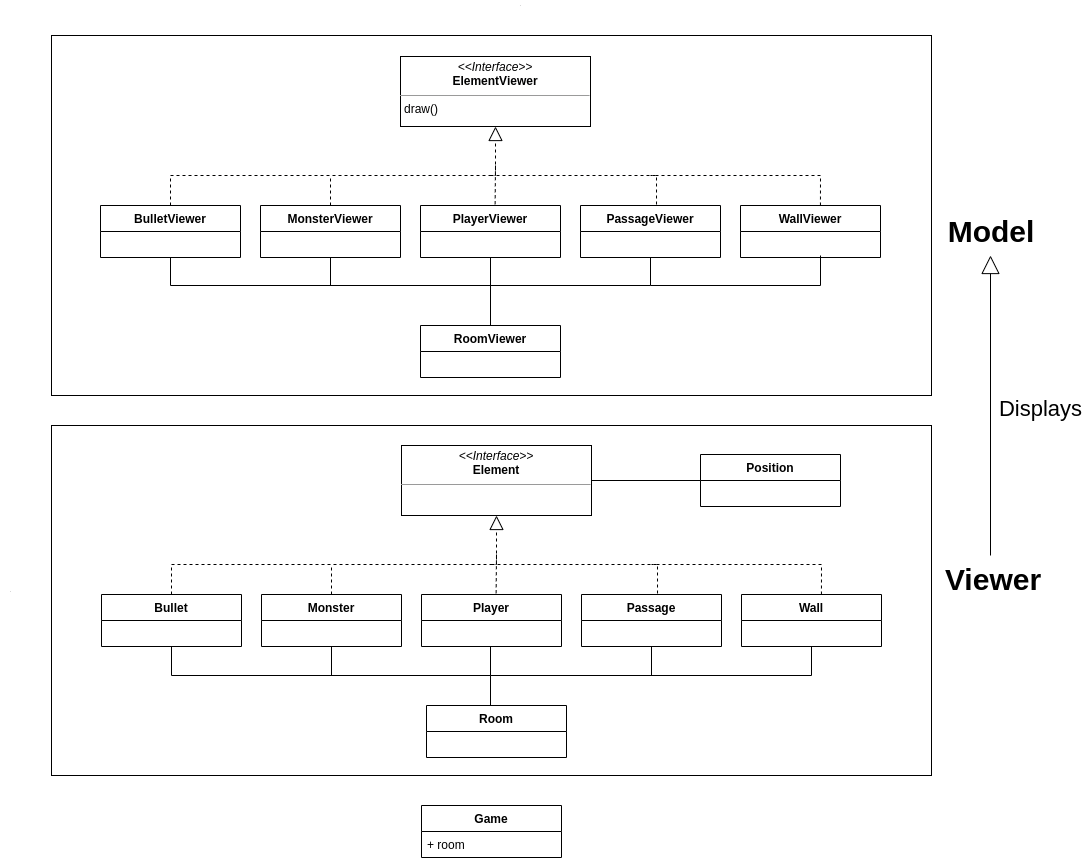

The diagram above was exported from draw.io. Its source (the exported page's mxGraphModel, read from the mxfile embedded in the PNG):
<mxGraphModel dx="1182" dy="643" grid="1" gridSize="10" guides="1" tooltips="1" connect="1" arrows="1" fold="1" page="1" pageScale="1" pageWidth="827" pageHeight="1169" math="0" shadow="0">
  <root>
    <mxCell id="0" />
    <mxCell id="1" parent="0" />
    <mxCell id="fkBkhNTpqWkZ8ZE3WQIU-1" value="Game" style="swimlane;fontStyle=1;childLayout=stackLayout;horizontal=1;startSize=26;fillColor=none;horizontalStack=0;resizeParent=1;resizeParentMax=0;resizeLast=0;collapsible=1;marginBottom=0;" vertex="1" parent="1">
      <mxGeometry x="641" y="850" width="140" height="52" as="geometry" />
    </mxCell>
    <mxCell id="fkBkhNTpqWkZ8ZE3WQIU-4" value="+ room" style="text;strokeColor=none;fillColor=none;align=left;verticalAlign=top;spacingLeft=4;spacingRight=4;overflow=hidden;rotatable=0;points=[[0,0.5],[1,0.5]];portConstraint=eastwest;" vertex="1" parent="fkBkhNTpqWkZ8ZE3WQIU-1">
      <mxGeometry y="26" width="140" height="26" as="geometry" />
    </mxCell>
    <mxCell id="fkBkhNTpqWkZ8ZE3WQIU-18" value="&lt;p style=&quot;margin: 0px ; margin-top: 4px ; text-align: center&quot;&gt;&lt;i&gt;&amp;lt;&amp;lt;Interface&amp;gt;&amp;gt;&lt;/i&gt;&lt;br&gt;&lt;b&gt;ElementViewer&lt;/b&gt;&lt;/p&gt;&lt;hr size=&quot;1&quot;&gt;&lt;p style=&quot;margin: 0px ; margin-left: 4px&quot;&gt;draw()&lt;/p&gt;" style="verticalAlign=top;align=left;overflow=fill;fontSize=12;fontFamily=Helvetica;html=1;" vertex="1" parent="1">
      <mxGeometry x="620" y="101" width="190" height="70" as="geometry" />
    </mxCell>
    <mxCell id="fkBkhNTpqWkZ8ZE3WQIU-19" value="BulletViewer" style="swimlane;fontStyle=1;childLayout=stackLayout;horizontal=1;startSize=26;fillColor=none;horizontalStack=0;resizeParent=1;resizeParentMax=0;resizeLast=0;collapsible=1;marginBottom=0;" vertex="1" parent="1">
      <mxGeometry x="320" y="250" width="140" height="52" as="geometry" />
    </mxCell>
    <mxCell id="fkBkhNTpqWkZ8ZE3WQIU-21" value="MonsterViewer" style="swimlane;fontStyle=1;childLayout=stackLayout;horizontal=1;startSize=26;fillColor=none;horizontalStack=0;resizeParent=1;resizeParentMax=0;resizeLast=0;collapsible=1;marginBottom=0;" vertex="1" parent="1">
      <mxGeometry x="480" y="250" width="140" height="52" as="geometry" />
    </mxCell>
    <mxCell id="fkBkhNTpqWkZ8ZE3WQIU-22" value="PassageViewer" style="swimlane;fontStyle=1;childLayout=stackLayout;horizontal=1;startSize=26;fillColor=none;horizontalStack=0;resizeParent=1;resizeParentMax=0;resizeLast=0;collapsible=1;marginBottom=0;" vertex="1" parent="1">
      <mxGeometry x="800" y="250" width="140" height="52" as="geometry" />
    </mxCell>
    <mxCell id="fkBkhNTpqWkZ8ZE3WQIU-23" value="PlayerViewer" style="swimlane;fontStyle=1;childLayout=stackLayout;horizontal=1;startSize=26;fillColor=none;horizontalStack=0;resizeParent=1;resizeParentMax=0;resizeLast=0;collapsible=1;marginBottom=0;" vertex="1" parent="1">
      <mxGeometry x="640" y="250" width="140" height="52" as="geometry" />
    </mxCell>
    <mxCell id="fkBkhNTpqWkZ8ZE3WQIU-24" value="WallViewer" style="swimlane;fontStyle=1;childLayout=stackLayout;horizontal=1;startSize=26;fillColor=none;horizontalStack=0;resizeParent=1;resizeParentMax=0;resizeLast=0;collapsible=1;marginBottom=0;" vertex="1" parent="1">
      <mxGeometry x="960" y="250" width="140" height="52" as="geometry" />
    </mxCell>
    <mxCell id="fkBkhNTpqWkZ8ZE3WQIU-29" value="RoomViewer" style="swimlane;fontStyle=1;childLayout=stackLayout;horizontal=1;startSize=26;fillColor=none;horizontalStack=0;resizeParent=1;resizeParentMax=0;resizeLast=0;collapsible=1;marginBottom=0;" vertex="1" parent="1">
      <mxGeometry x="640" y="370" width="140" height="52" as="geometry" />
    </mxCell>
    <mxCell id="fkBkhNTpqWkZ8ZE3WQIU-32" value="" style="endArrow=block;dashed=1;endFill=0;endSize=12;html=1;rounded=0;exitX=0.5;exitY=0;exitDx=0;exitDy=0;entryX=0.5;entryY=1;entryDx=0;entryDy=0;" edge="1" parent="1" source="fkBkhNTpqWkZ8ZE3WQIU-19" target="fkBkhNTpqWkZ8ZE3WQIU-18">
      <mxGeometry width="160" relative="1" as="geometry">
        <mxPoint x="540" y="160" as="sourcePoint" />
        <mxPoint x="700" y="160" as="targetPoint" />
        <Array as="points">
          <mxPoint x="390" y="220" />
          <mxPoint x="715" y="220" />
        </Array>
      </mxGeometry>
    </mxCell>
    <mxCell id="fkBkhNTpqWkZ8ZE3WQIU-34" value="" style="endArrow=none;dashed=1;html=1;rounded=0;exitX=0.5;exitY=0;exitDx=0;exitDy=0;" edge="1" parent="1" source="fkBkhNTpqWkZ8ZE3WQIU-21">
      <mxGeometry width="50" height="50" relative="1" as="geometry">
        <mxPoint x="590" y="320" as="sourcePoint" />
        <mxPoint x="550" y="220" as="targetPoint" />
      </mxGeometry>
    </mxCell>
    <mxCell id="fkBkhNTpqWkZ8ZE3WQIU-35" value="" style="endArrow=none;dashed=1;html=1;rounded=0;exitX=0.533;exitY=-0.024;exitDx=0;exitDy=0;exitPerimeter=0;" edge="1" parent="1" source="fkBkhNTpqWkZ8ZE3WQIU-23">
      <mxGeometry width="50" height="50" relative="1" as="geometry">
        <mxPoint x="710" y="250" as="sourcePoint" />
        <mxPoint x="715" y="210" as="targetPoint" />
      </mxGeometry>
    </mxCell>
    <mxCell id="fkBkhNTpqWkZ8ZE3WQIU-36" value="" style="endArrow=none;dashed=1;html=1;rounded=0;entryX=0.543;entryY=-0.015;entryDx=0;entryDy=0;entryPerimeter=0;" edge="1" parent="1" target="fkBkhNTpqWkZ8ZE3WQIU-22">
      <mxGeometry width="50" height="50" relative="1" as="geometry">
        <mxPoint x="710" y="220" as="sourcePoint" />
        <mxPoint x="730" y="220" as="targetPoint" />
        <Array as="points">
          <mxPoint x="876" y="220" />
        </Array>
      </mxGeometry>
    </mxCell>
    <mxCell id="fkBkhNTpqWkZ8ZE3WQIU-37" value="" style="endArrow=none;dashed=1;html=1;rounded=0;exitX=0.571;exitY=0;exitDx=0;exitDy=0;exitPerimeter=0;" edge="1" parent="1" source="fkBkhNTpqWkZ8ZE3WQIU-24">
      <mxGeometry width="50" height="50" relative="1" as="geometry">
        <mxPoint x="920" y="270" as="sourcePoint" />
        <mxPoint x="870" y="220" as="targetPoint" />
        <Array as="points">
          <mxPoint x="1040" y="220" />
        </Array>
      </mxGeometry>
    </mxCell>
    <mxCell id="fkBkhNTpqWkZ8ZE3WQIU-40" value="&lt;p style=&quot;margin: 0px ; margin-top: 4px ; text-align: center&quot;&gt;&lt;i&gt;&amp;lt;&amp;lt;Interface&amp;gt;&amp;gt;&lt;/i&gt;&lt;br&gt;&lt;b&gt;Element&lt;/b&gt;&lt;/p&gt;&lt;hr size=&quot;1&quot;&gt;&lt;p style=&quot;margin: 0px ; margin-left: 4px&quot;&gt;&lt;br&gt;&lt;/p&gt;" style="verticalAlign=top;align=left;overflow=fill;fontSize=12;fontFamily=Helvetica;html=1;" vertex="1" parent="1">
      <mxGeometry x="621" y="490" width="190" height="70" as="geometry" />
    </mxCell>
    <mxCell id="fkBkhNTpqWkZ8ZE3WQIU-41" value="Bullet" style="swimlane;fontStyle=1;childLayout=stackLayout;horizontal=1;startSize=26;fillColor=none;horizontalStack=0;resizeParent=1;resizeParentMax=0;resizeLast=0;collapsible=1;marginBottom=0;" vertex="1" parent="1">
      <mxGeometry x="321" y="639" width="140" height="52" as="geometry" />
    </mxCell>
    <mxCell id="fkBkhNTpqWkZ8ZE3WQIU-42" value="Monster" style="swimlane;fontStyle=1;childLayout=stackLayout;horizontal=1;startSize=26;fillColor=none;horizontalStack=0;resizeParent=1;resizeParentMax=0;resizeLast=0;collapsible=1;marginBottom=0;" vertex="1" parent="1">
      <mxGeometry x="481" y="639" width="140" height="52" as="geometry" />
    </mxCell>
    <mxCell id="fkBkhNTpqWkZ8ZE3WQIU-43" value="Passage" style="swimlane;fontStyle=1;childLayout=stackLayout;horizontal=1;startSize=26;fillColor=none;horizontalStack=0;resizeParent=1;resizeParentMax=0;resizeLast=0;collapsible=1;marginBottom=0;" vertex="1" parent="1">
      <mxGeometry x="801" y="639" width="140" height="52" as="geometry" />
    </mxCell>
    <mxCell id="fkBkhNTpqWkZ8ZE3WQIU-44" value="Player" style="swimlane;fontStyle=1;childLayout=stackLayout;horizontal=1;startSize=26;fillColor=none;horizontalStack=0;resizeParent=1;resizeParentMax=0;resizeLast=0;collapsible=1;marginBottom=0;" vertex="1" parent="1">
      <mxGeometry x="641" y="639" width="140" height="52" as="geometry" />
    </mxCell>
    <mxCell id="fkBkhNTpqWkZ8ZE3WQIU-45" value="Wall" style="swimlane;fontStyle=1;childLayout=stackLayout;horizontal=1;startSize=26;fillColor=none;horizontalStack=0;resizeParent=1;resizeParentMax=0;resizeLast=0;collapsible=1;marginBottom=0;" vertex="1" parent="1">
      <mxGeometry x="961" y="639" width="140" height="52" as="geometry" />
    </mxCell>
    <mxCell id="fkBkhNTpqWkZ8ZE3WQIU-46" value="Room" style="swimlane;fontStyle=1;childLayout=stackLayout;horizontal=1;startSize=26;fillColor=none;horizontalStack=0;resizeParent=1;resizeParentMax=0;resizeLast=0;collapsible=1;marginBottom=0;" vertex="1" parent="1">
      <mxGeometry x="646" y="750" width="140" height="52" as="geometry" />
    </mxCell>
    <mxCell id="fkBkhNTpqWkZ8ZE3WQIU-47" value="" style="endArrow=block;dashed=1;endFill=0;endSize=12;html=1;rounded=0;exitX=0.5;exitY=0;exitDx=0;exitDy=0;entryX=0.5;entryY=1;entryDx=0;entryDy=0;" edge="1" parent="1" source="fkBkhNTpqWkZ8ZE3WQIU-41" target="fkBkhNTpqWkZ8ZE3WQIU-40">
      <mxGeometry width="160" relative="1" as="geometry">
        <mxPoint x="541" y="549" as="sourcePoint" />
        <mxPoint x="701" y="549" as="targetPoint" />
        <Array as="points">
          <mxPoint x="391" y="609" />
          <mxPoint x="716" y="609" />
        </Array>
      </mxGeometry>
    </mxCell>
    <mxCell id="fkBkhNTpqWkZ8ZE3WQIU-48" value="" style="endArrow=none;dashed=1;html=1;rounded=0;exitX=0.5;exitY=0;exitDx=0;exitDy=0;" edge="1" parent="1" source="fkBkhNTpqWkZ8ZE3WQIU-42">
      <mxGeometry width="50" height="50" relative="1" as="geometry">
        <mxPoint x="591" y="709" as="sourcePoint" />
        <mxPoint x="551" y="609" as="targetPoint" />
      </mxGeometry>
    </mxCell>
    <mxCell id="fkBkhNTpqWkZ8ZE3WQIU-49" value="" style="endArrow=none;dashed=1;html=1;rounded=0;exitX=0.533;exitY=-0.024;exitDx=0;exitDy=0;exitPerimeter=0;" edge="1" parent="1" source="fkBkhNTpqWkZ8ZE3WQIU-44">
      <mxGeometry width="50" height="50" relative="1" as="geometry">
        <mxPoint x="711" y="639" as="sourcePoint" />
        <mxPoint x="716" y="599" as="targetPoint" />
      </mxGeometry>
    </mxCell>
    <mxCell id="fkBkhNTpqWkZ8ZE3WQIU-50" value="" style="endArrow=none;dashed=1;html=1;rounded=0;entryX=0.543;entryY=-0.015;entryDx=0;entryDy=0;entryPerimeter=0;" edge="1" parent="1" target="fkBkhNTpqWkZ8ZE3WQIU-43">
      <mxGeometry width="50" height="50" relative="1" as="geometry">
        <mxPoint x="711" y="609" as="sourcePoint" />
        <mxPoint x="731" y="609" as="targetPoint" />
        <Array as="points">
          <mxPoint x="877" y="609" />
        </Array>
      </mxGeometry>
    </mxCell>
    <mxCell id="fkBkhNTpqWkZ8ZE3WQIU-51" value="" style="endArrow=none;dashed=1;html=1;rounded=0;exitX=0.571;exitY=0;exitDx=0;exitDy=0;exitPerimeter=0;" edge="1" parent="1" source="fkBkhNTpqWkZ8ZE3WQIU-45">
      <mxGeometry width="50" height="50" relative="1" as="geometry">
        <mxPoint x="921" y="659" as="sourcePoint" />
        <mxPoint x="871" y="609" as="targetPoint" />
        <Array as="points">
          <mxPoint x="1041" y="609" />
        </Array>
      </mxGeometry>
    </mxCell>
    <mxCell id="fkBkhNTpqWkZ8ZE3WQIU-52" value="Position" style="swimlane;fontStyle=1;childLayout=stackLayout;horizontal=1;startSize=26;fillColor=none;horizontalStack=0;resizeParent=1;resizeParentMax=0;resizeLast=0;collapsible=1;marginBottom=0;" vertex="1" parent="1">
      <mxGeometry x="920" y="499" width="140" height="52" as="geometry" />
    </mxCell>
    <mxCell id="fkBkhNTpqWkZ8ZE3WQIU-53" value="" style="endArrow=none;html=1;rounded=0;entryX=0.5;entryY=1;entryDx=0;entryDy=0;exitX=0.5;exitY=0;exitDx=0;exitDy=0;" edge="1" parent="1" source="fkBkhNTpqWkZ8ZE3WQIU-29" target="fkBkhNTpqWkZ8ZE3WQIU-19">
      <mxGeometry width="50" height="50" relative="1" as="geometry">
        <mxPoint x="650" y="430" as="sourcePoint" />
        <mxPoint x="700" y="380" as="targetPoint" />
        <Array as="points">
          <mxPoint x="710" y="330" />
          <mxPoint x="390" y="330" />
        </Array>
      </mxGeometry>
    </mxCell>
    <mxCell id="fkBkhNTpqWkZ8ZE3WQIU-55" value="" style="endArrow=none;html=1;rounded=0;entryX=0.5;entryY=1;entryDx=0;entryDy=0;" edge="1" parent="1" target="fkBkhNTpqWkZ8ZE3WQIU-21">
      <mxGeometry width="50" height="50" relative="1" as="geometry">
        <mxPoint x="550" y="330" as="sourcePoint" />
        <mxPoint x="670" y="280" as="targetPoint" />
      </mxGeometry>
    </mxCell>
    <mxCell id="fkBkhNTpqWkZ8ZE3WQIU-56" value="" style="endArrow=none;html=1;rounded=0;entryX=0.5;entryY=1;entryDx=0;entryDy=0;" edge="1" parent="1" target="fkBkhNTpqWkZ8ZE3WQIU-23">
      <mxGeometry width="50" height="50" relative="1" as="geometry">
        <mxPoint x="710" y="340" as="sourcePoint" />
        <mxPoint x="670" y="280" as="targetPoint" />
      </mxGeometry>
    </mxCell>
    <mxCell id="fkBkhNTpqWkZ8ZE3WQIU-57" value="" style="endArrow=none;html=1;rounded=0;entryX=0.5;entryY=1;entryDx=0;entryDy=0;" edge="1" parent="1" target="fkBkhNTpqWkZ8ZE3WQIU-22">
      <mxGeometry width="50" height="50" relative="1" as="geometry">
        <mxPoint x="710" y="330" as="sourcePoint" />
        <mxPoint x="670" y="280" as="targetPoint" />
        <Array as="points">
          <mxPoint x="870" y="330" />
        </Array>
      </mxGeometry>
    </mxCell>
    <mxCell id="fkBkhNTpqWkZ8ZE3WQIU-58" value="" style="endArrow=none;html=1;rounded=0;" edge="1" parent="1">
      <mxGeometry width="50" height="50" relative="1" as="geometry">
        <mxPoint x="870" y="330" as="sourcePoint" />
        <mxPoint x="1040" y="300" as="targetPoint" />
        <Array as="points">
          <mxPoint x="1040" y="330" />
        </Array>
      </mxGeometry>
    </mxCell>
    <mxCell id="fkBkhNTpqWkZ8ZE3WQIU-59" value="" style="endArrow=none;html=1;rounded=0;entryX=0.5;entryY=1;entryDx=0;entryDy=0;" edge="1" parent="1" target="fkBkhNTpqWkZ8ZE3WQIU-41">
      <mxGeometry width="50" height="50" relative="1" as="geometry">
        <mxPoint x="710" y="750" as="sourcePoint" />
        <mxPoint x="680" y="670" as="targetPoint" />
        <Array as="points">
          <mxPoint x="710" y="720" />
          <mxPoint x="391" y="720" />
        </Array>
      </mxGeometry>
    </mxCell>
    <mxCell id="fkBkhNTpqWkZ8ZE3WQIU-60" value="" style="endArrow=none;html=1;rounded=0;entryX=0.5;entryY=1;entryDx=0;entryDy=0;" edge="1" parent="1" target="fkBkhNTpqWkZ8ZE3WQIU-42">
      <mxGeometry width="50" height="50" relative="1" as="geometry">
        <mxPoint x="551" y="720" as="sourcePoint" />
        <mxPoint x="680" y="670" as="targetPoint" />
      </mxGeometry>
    </mxCell>
    <mxCell id="fkBkhNTpqWkZ8ZE3WQIU-64" value="" style="endArrow=none;html=1;rounded=0;entryX=0.5;entryY=1;entryDx=0;entryDy=0;" edge="1" parent="1">
      <mxGeometry width="50" height="50" relative="1" as="geometry">
        <mxPoint x="710" y="720" as="sourcePoint" />
        <mxPoint x="709.9999999999999" y="691" as="targetPoint" />
      </mxGeometry>
    </mxCell>
    <mxCell id="fkBkhNTpqWkZ8ZE3WQIU-67" value="" style="endArrow=none;html=1;rounded=0;entryX=0.5;entryY=1;entryDx=0;entryDy=0;" edge="1" parent="1" target="fkBkhNTpqWkZ8ZE3WQIU-43">
      <mxGeometry width="50" height="50" relative="1" as="geometry">
        <mxPoint x="710" y="720" as="sourcePoint" />
        <mxPoint x="850" y="660" as="targetPoint" />
        <Array as="points">
          <mxPoint x="871" y="720" />
        </Array>
      </mxGeometry>
    </mxCell>
    <mxCell id="fkBkhNTpqWkZ8ZE3WQIU-68" value="" style="endArrow=none;html=1;rounded=0;entryX=0.5;entryY=1;entryDx=0;entryDy=0;" edge="1" parent="1" target="fkBkhNTpqWkZ8ZE3WQIU-45">
      <mxGeometry width="50" height="50" relative="1" as="geometry">
        <mxPoint x="870" y="720" as="sourcePoint" />
        <mxPoint x="850" y="660" as="targetPoint" />
        <Array as="points">
          <mxPoint x="1031" y="720" />
        </Array>
      </mxGeometry>
    </mxCell>
    <mxCell id="fkBkhNTpqWkZ8ZE3WQIU-71" value="" style="rounded=0;whiteSpace=wrap;html=1;fillColor=none;" vertex="1" parent="1">
      <mxGeometry x="271" y="80" width="880" height="360" as="geometry" />
    </mxCell>
    <mxCell id="fkBkhNTpqWkZ8ZE3WQIU-74" value="" style="endArrow=none;html=1;rounded=0;entryX=0;entryY=0.5;entryDx=0;entryDy=0;exitX=1;exitY=0.5;exitDx=0;exitDy=0;" edge="1" parent="1" source="fkBkhNTpqWkZ8ZE3WQIU-40" target="fkBkhNTpqWkZ8ZE3WQIU-52">
      <mxGeometry width="50" height="50" relative="1" as="geometry">
        <mxPoint x="780" y="570" as="sourcePoint" />
        <mxPoint x="830" y="520" as="targetPoint" />
      </mxGeometry>
    </mxCell>
    <mxCell id="fkBkhNTpqWkZ8ZE3WQIU-75" value="" style="rounded=0;whiteSpace=wrap;html=1;fillColor=none;" vertex="1" parent="1">
      <mxGeometry x="271" y="470" width="880" height="350" as="geometry" />
    </mxCell>
    <mxCell id="fkBkhNTpqWkZ8ZE3WQIU-76" value="&lt;font size=&quot;1&quot;&gt;&lt;b style=&quot;font-size: 30px&quot;&gt;Model&lt;/b&gt;&lt;/font&gt;" style="text;html=1;strokeColor=none;fillColor=none;align=center;verticalAlign=middle;whiteSpace=wrap;rounded=0;" vertex="1" parent="1">
      <mxGeometry x="1181" y="261" width="60" height="30" as="geometry" />
    </mxCell>
    <mxCell id="fkBkhNTpqWkZ8ZE3WQIU-77" value="&lt;font size=&quot;1&quot;&gt;&lt;b style=&quot;font-size: 30px&quot;&gt;Viewer&lt;/b&gt;&lt;/font&gt;" style="text;html=1;strokeColor=none;fillColor=none;align=center;verticalAlign=middle;whiteSpace=wrap;rounded=0;" vertex="1" parent="1">
      <mxGeometry x="1183" y="609" width="60" height="30" as="geometry" />
    </mxCell>
    <mxCell id="fkBkhNTpqWkZ8ZE3WQIU-79" value="" style="endArrow=block;endSize=16;endFill=0;html=1;rounded=0;fontSize=30;" edge="1" parent="1">
      <mxGeometry width="160" relative="1" as="geometry">
        <mxPoint x="1210" y="600" as="sourcePoint" />
        <mxPoint x="1210" y="300" as="targetPoint" />
      </mxGeometry>
    </mxCell>
    <mxCell id="fkBkhNTpqWkZ8ZE3WQIU-80" value="&lt;font style=&quot;font-size: 22px&quot;&gt;Displays&lt;/font&gt;" style="text;html=1;align=center;verticalAlign=middle;resizable=0;points=[];autosize=1;strokeColor=none;fillColor=none;fontSize=30;" vertex="1" parent="1">
      <mxGeometry x="1210" y="430" width="100" height="40" as="geometry" />
    </mxCell>
    <mxCell id="fkBkhNTpqWkZ8ZE3WQIU-86" value="&lt;font style=&quot;font-size: 4px&quot;&gt;.&lt;/font&gt;" style="text;html=1;align=center;verticalAlign=middle;resizable=0;points=[];autosize=1;strokeColor=none;fillColor=none;fontSize=22;" vertex="1" parent="1">
      <mxGeometry x="220" y="610" width="20" height="40" as="geometry" />
    </mxCell>
    <mxCell id="fkBkhNTpqWkZ8ZE3WQIU-87" value="." style="text;html=1;align=center;verticalAlign=middle;resizable=0;points=[];autosize=1;strokeColor=none;fillColor=none;fontSize=4;" vertex="1" parent="1">
      <mxGeometry x="730" y="45" width="20" height="10" as="geometry" />
    </mxCell>
  </root>
</mxGraphModel>